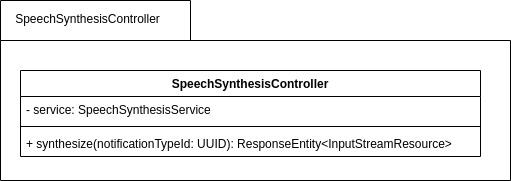

The diagram above was exported from draw.io. Its source (the exported page's mxGraphModel, read from the mxfile embedded in the PNG):
<mxGraphModel dx="1564" dy="932" grid="1" gridSize="10" guides="1" tooltips="1" connect="1" arrows="1" fold="1" page="1" pageScale="1" pageWidth="827" pageHeight="1169" math="0" shadow="0">
  <root>
    <mxCell id="WIyWlLk6GJQsqaUBKTNV-0" />
    <mxCell id="WIyWlLk6GJQsqaUBKTNV-1" parent="WIyWlLk6GJQsqaUBKTNV-0" />
    <mxCell id="vqR20nh3xFgvGPA8UUsO-6" value="" style="shape=folder;fontStyle=1;spacingTop=10;tabWidth=190;tabHeight=40;tabPosition=left;html=1;rounded=0;shadow=0;comic=0;labelBackgroundColor=none;strokeWidth=1;fillColor=none;fontFamily=Verdana;fontSize=10;align=center;" parent="WIyWlLk6GJQsqaUBKTNV-1" vertex="1">
      <mxGeometry x="180" y="70" width="510" height="180" as="geometry" />
    </mxCell>
    <mxCell id="vqR20nh3xFgvGPA8UUsO-7" value="SpeechSynthesisController" style="text;html=1;strokeColor=none;fillColor=none;align=center;verticalAlign=middle;whiteSpace=wrap;rounded=0;" parent="WIyWlLk6GJQsqaUBKTNV-1" vertex="1">
      <mxGeometry x="195" y="74" width="145" height="30" as="geometry" />
    </mxCell>
    <mxCell id="_mfon2nxJXk2uzt6bWWn-11" value="SpeechSynthesisController" style="swimlane;fontStyle=1;align=center;verticalAlign=top;childLayout=stackLayout;horizontal=1;startSize=26;horizontalStack=0;resizeParent=1;resizeParentMax=0;resizeLast=0;collapsible=1;marginBottom=0;" vertex="1" parent="WIyWlLk6GJQsqaUBKTNV-1">
      <mxGeometry x="200" y="140" width="460" height="86" as="geometry" />
    </mxCell>
    <mxCell id="_mfon2nxJXk2uzt6bWWn-12" value="- service: SpeechSynthesisService" style="text;strokeColor=none;fillColor=none;align=left;verticalAlign=top;spacingLeft=4;spacingRight=4;overflow=hidden;rotatable=0;points=[[0,0.5],[1,0.5]];portConstraint=eastwest;" vertex="1" parent="_mfon2nxJXk2uzt6bWWn-11">
      <mxGeometry y="26" width="460" height="26" as="geometry" />
    </mxCell>
    <mxCell id="_mfon2nxJXk2uzt6bWWn-13" value="" style="line;strokeWidth=1;fillColor=none;align=left;verticalAlign=middle;spacingTop=-1;spacingLeft=3;spacingRight=3;rotatable=0;labelPosition=right;points=[];portConstraint=eastwest;" vertex="1" parent="_mfon2nxJXk2uzt6bWWn-11">
      <mxGeometry y="52" width="460" height="8" as="geometry" />
    </mxCell>
    <mxCell id="_mfon2nxJXk2uzt6bWWn-14" value="+ synthesize(notificationTypeId: UUID): ResponseEntity&lt;InputStreamResource&gt;" style="text;strokeColor=none;fillColor=none;align=left;verticalAlign=top;spacingLeft=4;spacingRight=4;overflow=hidden;rotatable=0;points=[[0,0.5],[1,0.5]];portConstraint=eastwest;" vertex="1" parent="_mfon2nxJXk2uzt6bWWn-11">
      <mxGeometry y="60" width="460" height="26" as="geometry" />
    </mxCell>
  </root>
</mxGraphModel>